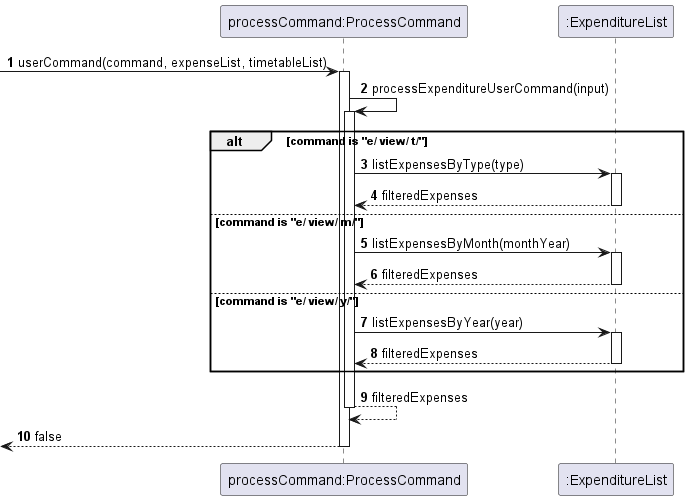

The diagram above was rendered by PlantUML. Its source (embedded in the PNG):
@startuml
'https://plantuml.com/sequence-diagram

autonumber
participant "processCommand:ProcessCommand" as processCommand
participant ":ExpenditureList" as expenditureList

[-> processCommand: userCommand(command, expenseList, timetableList)
activate processCommand

processCommand -> processCommand: processExpenditureUserCommand(input)
activate processCommand

alt command is "e/ view/ t/"
    processCommand -> expenditureList: listExpensesByType(type)
    activate expenditureList

    expenditureList --> processCommand: filteredExpenses
    deactivate expenditureList
else command is "e/ view/ m/"
    processCommand -> expenditureList: listExpensesByMonth(monthYear)
    activate expenditureList

    expenditureList --> processCommand: filteredExpenses
    deactivate expenditureList
else command is "e/ view/ y/"
    processCommand -> expenditureList: listExpensesByYear(year)
    activate expenditureList

    expenditureList --> processCommand: filteredExpenses
    deactivate expenditureList
end

processCommand --> processCommand: filteredExpenses
deactivate processCommand

[<-- processCommand: false
deactivate processCommand

@enduml